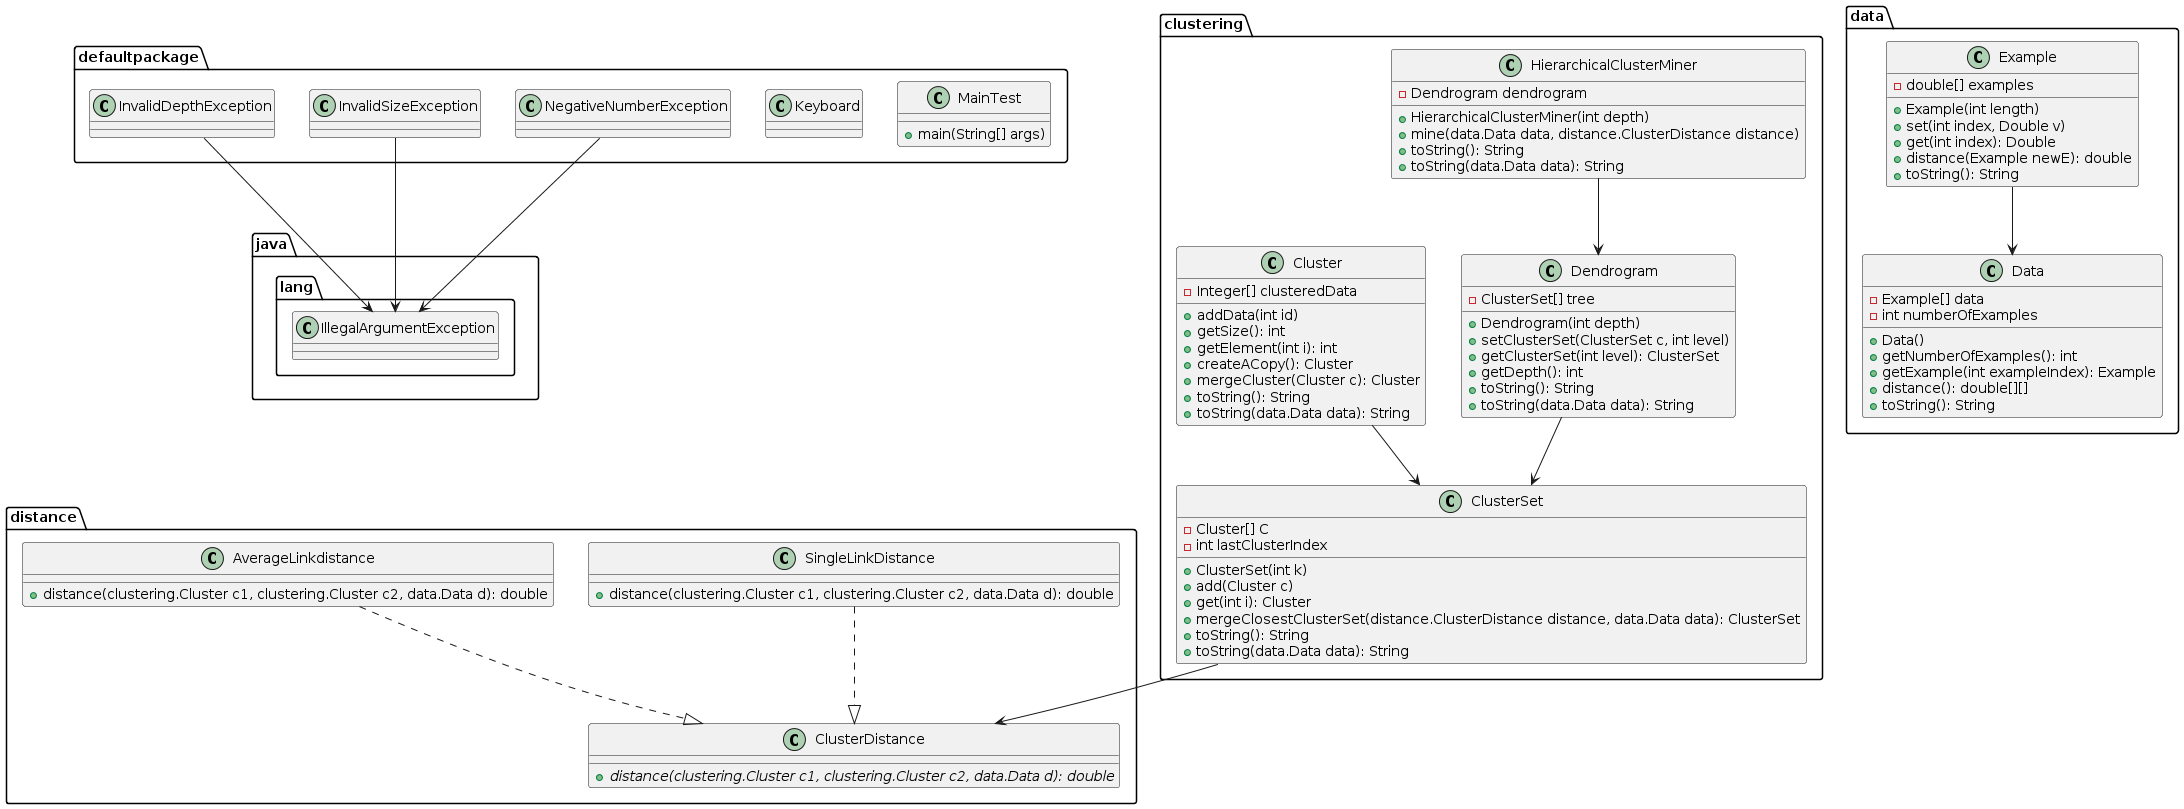

The diagram above was rendered by PlantUML. Its source (embedded in the PNG):
@startuml
package defaultpackage {
    class InvalidDepthException {
    }

    class InvalidSizeException {
    }

    class NegativeNumberException {
    }

    class Keyboard {
    }

    class MainTest {
        + main(String[] args)
    }
}

package clustering {
    class Cluster {
        - Integer[] clusteredData
        + addData(int id)
        + getSize(): int
        + getElement(int i): int
        + createACopy(): Cluster
        + mergeCluster(Cluster c): Cluster
        + toString(): String
        + toString(data.Data data): String
    }

    class ClusterSet {
        - Cluster[] C
        - int lastClusterIndex
        + ClusterSet(int k)
        + add(Cluster c)
        + get(int i): Cluster
        + mergeClosestClusterSet(distance.ClusterDistance distance, data.Data data): ClusterSet
        + toString(): String
        + toString(data.Data data): String
    }

    class Dendrogram {
        - ClusterSet[] tree
        + Dendrogram(int depth)
        + setClusterSet(ClusterSet c, int level)
        + getClusterSet(int level): ClusterSet
        + getDepth(): int
        + toString(): String
        + toString(data.Data data): String
    }

    class HierarchicalClusterMiner {
        - Dendrogram dendrogram
        + HierarchicalClusterMiner(int depth)
        + mine(data.Data data, distance.ClusterDistance distance)
        + toString(): String
        + toString(data.Data data): String
    }
}

package data {
    class Data {
        - Example[] data
        - int numberOfExamples
        + Data()
        + getNumberOfExamples(): int
        + getExample(int exampleIndex): Example
        + distance(): double[][]
        + toString(): String
    }

    class Example {
        - double[] examples
        + Example(int length)
        + set(int index, Double v)
        + get(int index): Double
        + distance(Example newE): double
        + toString(): String
    }
}

package distance {
    class AverageLinkdistance {
        + distance(clustering.Cluster c1, clustering.Cluster c2, data.Data d): double
    }

    class ClusterDistance {
        {abstract} + distance(clustering.Cluster c1, clustering.Cluster c2, data.Data d): double
    }

    class SingleLinkDistance {
        + distance(clustering.Cluster c1, clustering.Cluster c2, data.Data d): double
    }
}

InvalidDepthException --> java.lang.IllegalArgumentException
InvalidSizeException --> java.lang.IllegalArgumentException
NegativeNumberException --> java.lang.IllegalArgumentException
Cluster --> ClusterSet
ClusterSet --> ClusterDistance
Dendrogram --> ClusterSet
HierarchicalClusterMiner --> Dendrogram
Example --> Data
AverageLinkdistance ..|> ClusterDistance
SingleLinkDistance ..|> ClusterDistance
@enduml